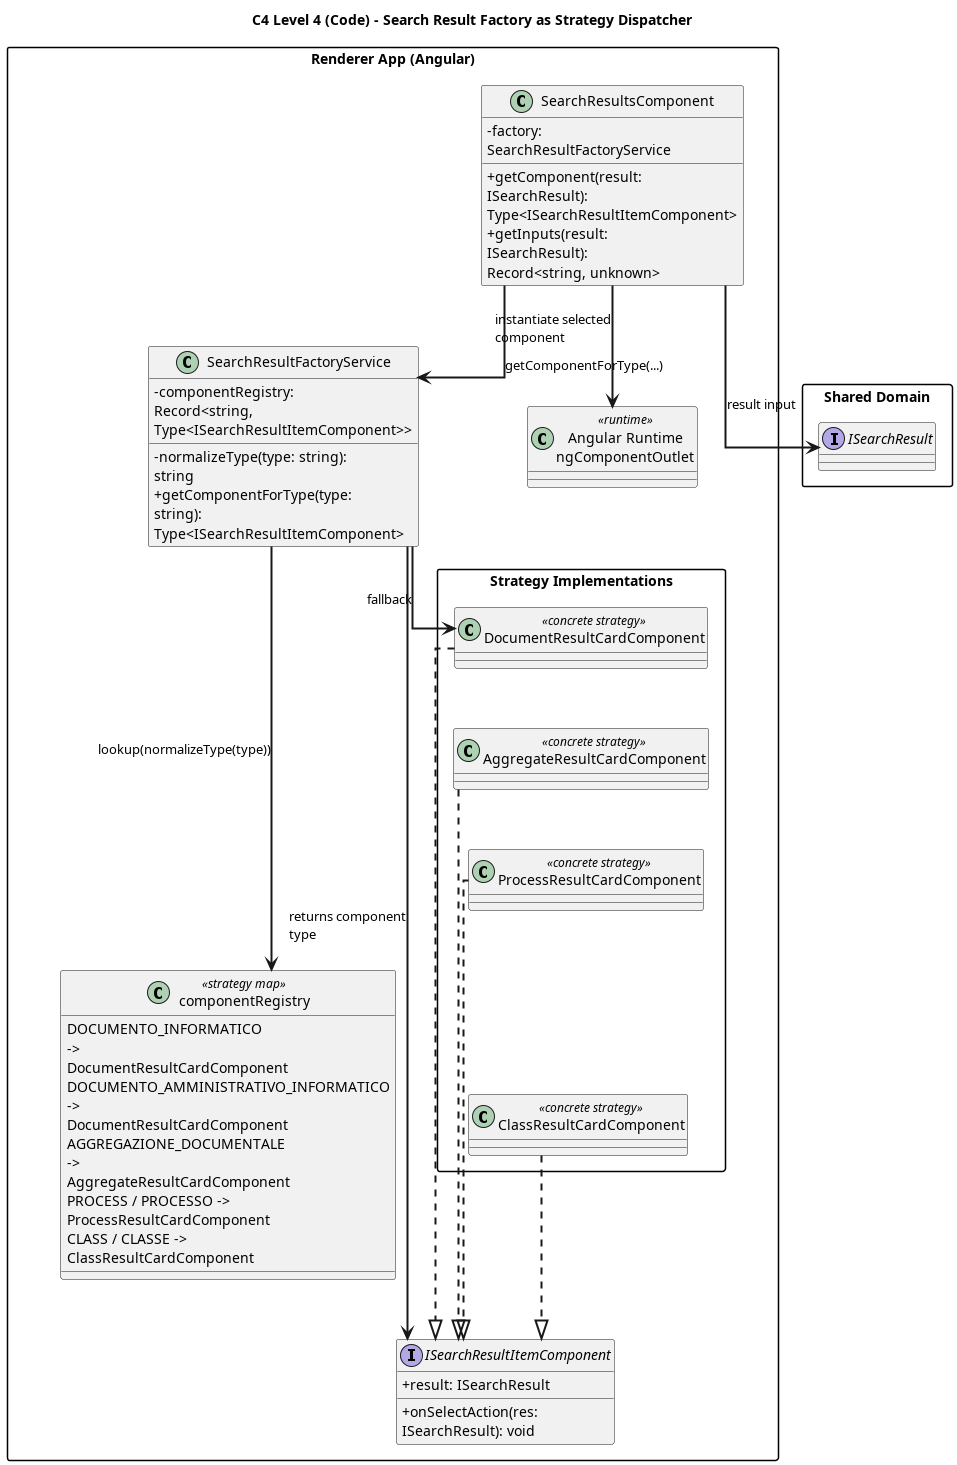

The diagram above was rendered by PlantUML. Its source (embedded in the PNG):
@startuml search-result-factory-strategy-code-l4
title C4 Level 4 (Code) - Search Result Factory as Strategy Dispatcher

allowmixing
top to bottom direction

skinparam shadowing false
skinparam packageStyle rectangle
skinparam classAttributeIconSize 0
skinparam defaultTextAlignment left
skinparam linetype ortho
skinparam ArrowThickness 2
skinparam wrapWidth 200
skinparam maxMessageSize 120

package "Renderer App (Angular)" {
  class "SearchResultsComponent" as SearchResults {
    +getComponent(result: ISearchResult): Type<ISearchResultItemComponent>
    +getInputs(result: ISearchResult): Record<string, unknown>
    -factory: SearchResultFactoryService
  }

  class "SearchResultFactoryService" as Factory {
    -componentRegistry: Record<string, Type<ISearchResultItemComponent>>
    -normalizeType(type: string): string
    +getComponentForType(type: string): Type<ISearchResultItemComponent>
  }

  interface "ISearchResultItemComponent" as ItemStrategy {
    +result: ISearchResult
    +onSelectAction(res: ISearchResult): void
  }

  package "Strategy Implementations" as StrategyImpl {
    class "DocumentResultCardComponent" as DocumentCard <<concrete strategy>>
    class "AggregateResultCardComponent" as AggregateCard <<concrete strategy>>
    class "ProcessResultCardComponent" as ProcessCard <<concrete strategy>>
    class "ClassResultCardComponent" as ClassCard <<concrete strategy>>
  }

  class "componentRegistry" as Registry <<strategy map>> {
    DOCUMENTO_INFORMATICO -> DocumentResultCardComponent
    DOCUMENTO_AMMINISTRATIVO_INFORMATICO -> DocumentResultCardComponent
    AGGREGAZIONE_DOCUMENTALE -> AggregateResultCardComponent
    PROCESS / PROCESSO -> ProcessResultCardComponent
    CLASS / CLASSE -> ClassResultCardComponent
  }

  class "Angular Runtime\nngComponentOutlet" as NgOutlet <<runtime>>
}

package "Shared Domain" {
  interface "ISearchResult" as SearchResult
}

SearchResults -down-> Factory : getComponentForType(...)
Factory -down-> Registry : lookup(normalizeType(type))
Factory -down-> DocumentCard : fallback

Factory -down-> ItemStrategy : returns component type
DocumentCard ..|> ItemStrategy
AggregateCard ..|> ItemStrategy
ProcessCard ..|> ItemStrategy
ClassCard ..|> ItemStrategy

SearchResults -down-> NgOutlet : instantiate selected component
SearchResults --> SearchResult : result input

DocumentCard -[hidden]down-> AggregateCard
AggregateCard -[hidden]down-> ProcessCard
ProcessCard -[hidden]down-> ClassCard
Registry -[hidden]down-> ItemStrategy


@enduml